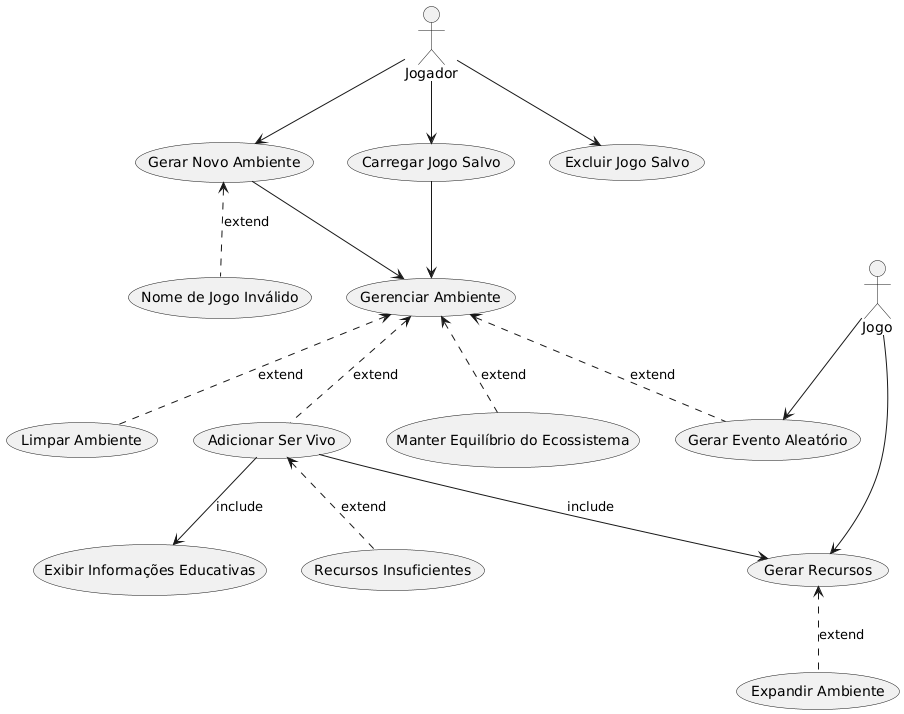

The diagram above was rendered by PlantUML. Its source (embedded in the PNG):
@startuml
actor Jogador

usecase "Gerar Novo Ambiente" as GerarAmbiente
usecase "Carregar Jogo Salvo" as CarregarJogo
usecase "Excluir Jogo Salvo" as ExcluirJogo
usecase "Nome de Jogo Inválido" as NomeInvalido
usecase "Gerenciar Ambiente" as GerenciarAmbiente
usecase "Limpar Ambiente" as LimparAmbiente
usecase "Adicionar Ser Vivo" as AdicionarSer
usecase "Exibir Informações Educativas" as Informacoes
usecase "Recursos Insuficientes" as RecursosInsuficientes
usecase "Manter Equilíbrio do Ecossistema" as Equilibrio

Jogador --> GerarAmbiente
Jogador --> CarregarJogo
Jogador --> ExcluirJogo

GerarAmbiente --> GerenciarAmbiente
GerarAmbiente <.. NomeInvalido : extend
CarregarJogo --> GerenciarAmbiente
GerenciarAmbiente <.. AdicionarSer : extend
GerenciarAmbiente <.. LimparAmbiente : extend
GerenciarAmbiente <.. Equilibrio : extend
AdicionarSer --> Informacoes : include
AdicionarSer <.. RecursosInsuficientes : extend


actor Jogo

usecase "Gerar Recursos" as GerarRecursos
usecase "Gerar Evento Aleatório" as EventoAleatorio
usecase "Expandir Ambiente" as ExpandirAmbiente

GerenciarAmbiente <.. EventoAleatorio : extend
AdicionarSer --> GerarRecursos : include
GerarRecursos <.. ExpandirAmbiente : extend

Jogo --> GerarRecursos
Jogo --> EventoAleatorio
@enduml